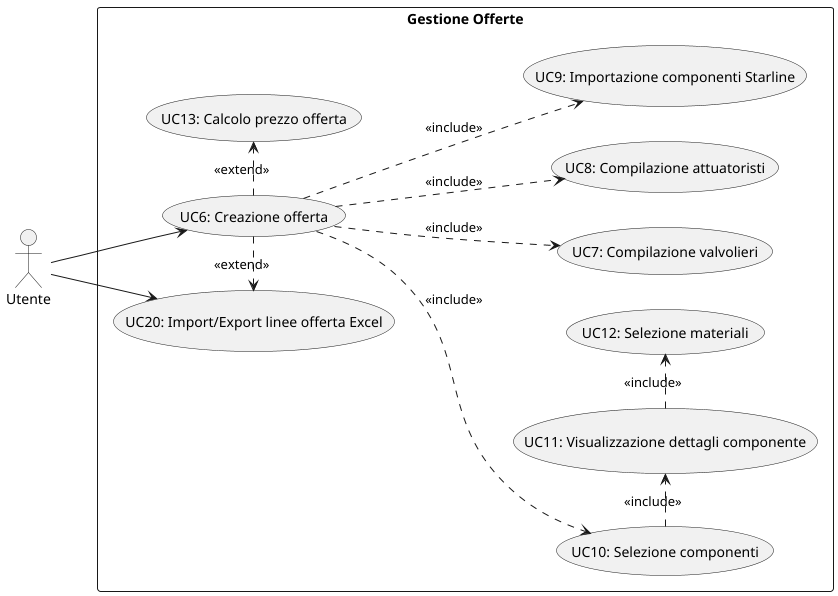

The diagram above was rendered by PlantUML. Its source (embedded in the PNG):
@startuml
left to right direction
skinparam packageStyle rectangle

actor Utente

package "Gestione Offerte" {
  usecase "UC6: Creazione offerta" as UC6
  usecase "UC7: Compilazione valvolieri" as UC7
  usecase "UC8: Compilazione attuatoristi" as UC8
  usecase "UC9: Importazione componenti Starline" as UC9
  usecase "UC10: Selezione componenti" as UC10
  usecase "UC11: Visualizzazione dettagli componente" as UC11
  usecase "UC12: Selezione materiali" as UC12
  usecase "UC13: Calcolo prezzo offerta" as UC13
  usecase "UC20: Import/Export linee offerta Excel" as UC20
}

Utente --> UC6
Utente --> UC20

UC6 .down.> UC7 : <<include>>
UC6 .down.> UC8 : <<include>>
UC6 .down.> UC9 : <<include>>
UC6 .down.> UC10 : <<include>>
UC10 .right.> UC11 : <<include>>
UC11 .right.> UC12 : <<include>>
UC6 .right.> UC13 : <<extend>>
UC6 .right.> UC20 : <<extend>>

@enduml